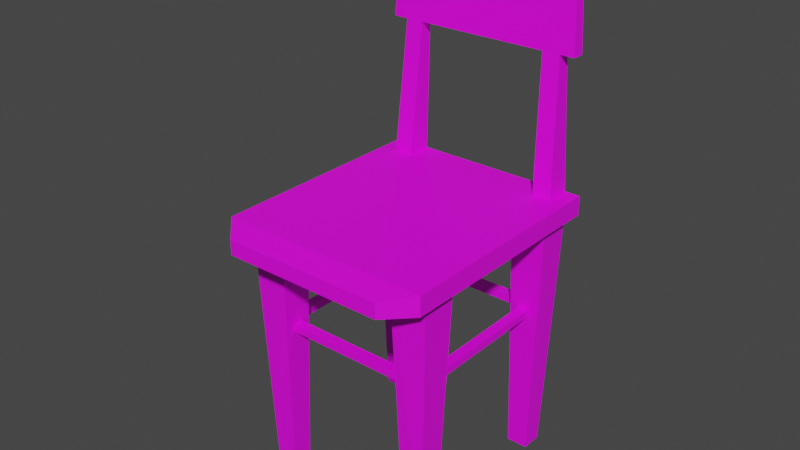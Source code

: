 # Source: chair.blend  (saved by Blender 3.1.7; exported with 4.5.12 LTS)
import bpy
from mathutils import Matrix  # noqa: F401  (used for matrix-valued properties, if any)

bpy.ops.wm.read_factory_settings(use_empty=True)
scene = bpy.context.scene
scene.name = 'Scene'

# ---- images (referenced by path relative to the original .blend; pixels are not part of the script)
import os
ASSET_DIR = os.environ.get("B2B_ASSET_DIR", "")  # directory of the original .blend (textures are referenced by path, not embedded)
HERE = os.path.dirname(os.path.abspath(__file__))  # packed textures are extracted next to this script under _unpacked/

def load_image(name, relpath, width, height, colorspace="sRGB"):
    """Load a texture the original file referenced (path relative to the .blend, or extracted next to this script)."""
    p = next((c for c in (os.path.join(HERE, relpath), os.path.join(ASSET_DIR, relpath)) if relpath and os.path.exists(c)), "")
    if p:
        img = bpy.data.images.load(p, check_existing=True)
        img.name = name
    else:  # same state as the original file: an image datablock whose file is absent (Cycles renders it pink)
        img = bpy.data.images.new(name, width, height)
        img.source = "FILE"
        img.filepath = "//" + (relpath or name)
    img.colorspace_settings.name = colorspace
    return img
img_chairtexture_png = load_image('chairTexture.png', 'chairTexture.png', 1024, 1024, 'sRGB')

# ---- materials (node trees are filled in below, after node groups)
mat_chairmaterial = bpy.data.materials.new('chairMaterial')
mat_chairmaterial.use_transparent_shadow = False

# ---- material node trees
mat_chairmaterial.use_nodes = True; mat_chairmaterial.node_tree.nodes.clear()
_N = mat_chairmaterial.node_tree.nodes; _L = mat_chairmaterial.node_tree.links
n0 = _N.new('ShaderNodeBsdfPrincipled'); n0.name = 'Principled BSDF'; n0.location = (10, 300)
n0.distribution = 'GGX'
n0.subsurface_method = 'RANDOM_WALK_SKIN'
n0.inputs[3].default_value = 1.45
n0.inputs[27].default_value = (0.0, 0.0, 0.0, 1.0)
n0.inputs[28].default_value = 1.0
n1 = _N.new('ShaderNodeOutputMaterial'); n1.name = 'Material Output'; n1.location = (300, 300)
n2 = _N.new('ShaderNodeTexImage'); n2.name = 'Image Texture'; n2.location = (-289, 306)
n2.image = img_chairtexture_png
n2.interpolation = 'Closest'
_L.new(n0.outputs[0], n1.inputs[0])
_L.new(n2.outputs[0], n0.inputs[0])
n1.is_active_output = True

# ---- world
world_world = bpy.data.worlds.new('World'); scene.world = world_world
world_world.use_nodes = True; world_world.node_tree.nodes.clear()
_N = world_world.node_tree.nodes; _L = world_world.node_tree.links
n0 = _N.new('ShaderNodeOutputWorld'); n0.name = 'World Output'; n0.location = (300, 300)
n1 = _N.new('ShaderNodeBackground'); n1.name = 'Background'; n1.location = (10, 300)
n1.inputs[0].default_value = (0.05088, 0.05088, 0.05088, 1.0)
_L.new(n1.outputs[0], n0.inputs[0])
n0.is_active_output = True
world_world.color = (0.05088, 0.05088, 0.05088)
world_world.use_sun_shadow = False
world_world.sun_shadow_jitter_overblur = 0.0

# ---- meshes
me_cube_004 = bpy.data.meshes.new('Cube.004')
me_cube_004.from_pydata([(0.2055, 0.2168, 0.4837), (0.2055, 0.2168, 0.5214), (0.2055, -0.2295, 0.4837), (0.2055, -0.2295, 0.5214), (-0.2055, 0.2168, 0.4837), (-0.2055, 0.2168, 0.5214), (-0.2055, -0.2295, 0.4837), (-0.2055, -0.2295, 0.5214), (0.2055, -0.1406, 0.4837), (0.2055, 0.1406, 0.4837), (-0.2055, 0.1406, 0.4837), (-0.2055, -0.1406, 0.4837), (-0.1915, -0.1303, 0.4837), (0.1915, -0.1303, 0.4837), (-0.1915, 0.1303, 0.4837), (0.1915, 0.1303, 0.4837), (0.2055, 0.181, 0.4837), (-0.2055, 0.181, 0.4837), (0.1897, 0.1967, 0.4837), (-0.1897, 0.1967, 0.4837), (-0.2055, -0.181, 0.4837), (0.2055, -0.181, 0.4837), (0.1897, -0.1967, 0.4837), (-0.1897, -0.1967, 0.4837), (-0.1215, -0.1321, 0.4837), (0.1215, -0.1321, 0.4837), (-0.1215, 0.1321, 0.4837), (0.1215, 0.1321, 0.4837), (-0.1198, 0.1986, 0.4837), (0.1198, 0.1986, 0.4837), (-0.1198, -0.1986, 0.4837), (0.1198, -0.1986, 0.4837), (0.1333, -0.1406, 4.28e-08), (0.1745, -0.1406, 4.28e-08), (0.1333, 0.1406, 4.28e-08), (0.1745, 0.1406, 4.28e-08), (0.1745, -0.181, 4.28e-08), (-0.1745, -0.181, 4.28e-08), (-0.1745, -0.1406, 4.28e-08), (0.1745, 0.181, 4.28e-08), (-0.1745, 0.1406, 4.28e-08), (-0.1745, 0.181, 4.28e-08), (0.1333, 0.181, 4.28e-08), (0.1333, -0.181, 4.28e-08), (-0.1333, -0.1406, 4.28e-08), (-0.1333, 0.1406, 4.28e-08), (-0.1333, 0.181, 4.28e-08), (-0.1333, -0.181, 4.28e-08), (0.1572, -0.2775, 0.5126), (0.1572, -0.2775, 0.4837), (-0.1572, -0.2775, 0.5126), (-0.1572, -0.2775, 0.4837), (0.2055, 0.1683, 0.5214), (-0.2055, 0.1683, 0.5214), (-0.18, 0.1936, 0.9886), (-0.18, 0.2108, 0.9886), (0.18, 0.2108, 0.9886), (0.18, 0.1936, 0.9886), (0.1265, 0.1357, 0.2956), (0.1844, 0.1346, 0.2956), (0.1255, 0.1911, 0.2956), (-0.1265, 0.1357, 0.2956), (-0.1255, 0.1911, 0.2956), (-0.1844, 0.1346, 0.2956), (-0.1255, -0.1911, 0.2956), (-0.1265, -0.1357, 0.2956), (-0.1844, -0.1346, 0.2956), (0.1258, 0.1352, 0.3106), (0.1247, 0.1921, 0.3106), (0.1853, 0.134, 0.3106), (-0.1247, 0.1921, 0.3106), (-0.1258, 0.1352, 0.3106), (-0.1853, 0.134, 0.3106), (0.1265, -0.1357, 0.2956), (0.1255, -0.1911, 0.2956), (0.1844, -0.1346, 0.2956), (0.1247, -0.1921, 0.3106), (0.1853, -0.134, 0.3106), (0.1258, -0.1352, 0.3106), (-0.1258, -0.1352, 0.3106), (-0.1247, -0.1921, 0.3106), (-0.1853, -0.134, 0.3106), (0.1258, 0.1726, 0.2959), (0.1261, 0.1542, 0.2958), (-0.1261, 0.1542, 0.2958), (-0.1258, 0.1726, 0.2959), (-0.1258, -0.1726, 0.2959), (-0.1261, -0.1542, 0.2958), (0.1251, 0.1731, 0.3109), (0.1255, 0.1542, 0.3108), (-0.1255, 0.1542, 0.3108), (-0.1251, 0.1731, 0.3109), (0.1261, -0.1542, 0.2958), (0.1258, -0.1726, 0.2959), (0.1255, -0.1542, 0.3108), (0.1251, -0.1731, 0.3109), (-0.1251, -0.1731, 0.3109), (-0.1255, -0.1542, 0.3108), (0.1458, 0.1353, 0.2959), (0.1651, 0.135, 0.2959), (-0.1651, 0.135, 0.2959), (-0.1458, 0.1353, 0.2959), (-0.1458, -0.1353, 0.2959), (-0.1651, -0.135, 0.2959), (0.1456, 0.1348, 0.3109), (0.1655, 0.1344, 0.3109), (-0.1655, 0.1344, 0.3109), (-0.1456, 0.1348, 0.3109), (0.1651, -0.135, 0.2959), (0.1458, -0.1353, 0.2959), (0.1655, -0.1344, 0.3109), (0.1456, -0.1348, 0.3109), (-0.1456, -0.1348, 0.3109), (-0.1655, -0.1344, 0.3109), (0.1919, 0.1869, 0.7792), (-0.1919, 0.1869, 0.7792), (0.1919, 0.2108, 0.7791), (-0.1919, 0.2108, 0.7791), (0.1749, 0.1683, 0.5214), (-0.1749, 0.1683, 0.5214), (0.1634, 0.1869, 0.7792), (-0.1634, 0.1869, 0.7792), (-0.1749, 0.2168, 0.5214), (0.1749, 0.2168, 0.5214), (-0.1634, 0.2108, 0.7791), (0.1634, 0.2108, 0.7791), (0.1382, 0.1683, 0.5214), (-0.1382, 0.1683, 0.5214), (0.1291, 0.1869, 0.7791), (-0.1291, 0.1869, 0.7791), (-0.1382, 0.2168, 0.5214), (0.1382, 0.2168, 0.5214), (-0.1291, 0.2108, 0.7791), (0.1291, 0.2108, 0.7791), (-1.749e-08, -0.1726, 0.2959), (-8.98e-09, -0.1731, 0.3109), (-2.328e-08, -0.1542, 0.3108), (-3.186e-08, -0.1542, 0.2958), (0.1458, -3.059e-08, 0.2959), (0.1456, -3.057e-08, 0.3109), (0.1655, -3.356e-08, 0.3109), (0.1651, -3.35e-08, 0.2959), (-1.684e-08, 0.1726, 0.2959), (-2.534e-08, 0.1731, 0.3109), (-2.465e-09, 0.1542, 0.3108), (-1.105e-08, 0.1542, 0.2958), (-0.1651, 7.761e-09, 0.2959), (-0.1655, 7.821e-09, 0.3109), (-0.1456, 1.341e-08, 0.3109), (-0.1458, 4.847e-09, 0.2959)], [], [(0, 1, 52, 3, 2, 21, 8, 9, 16), (2, 49, 51, 6), (6, 7, 53, 5, 4, 17, 10, 11, 20), (4, 5, 122, 130, 131, 123, 1, 0), (116, 125, 133, 132, 124, 117, 55, 56), (23, 20, 11, 12), (12, 11, 10, 14), (8, 13, 15, 9), (21, 22, 13, 8), (74, 93, 92, 73, 32, 43), (18, 29, 28, 19, 17, 4, 0, 16), (61, 101, 100, 63, 40, 45), (9, 15, 18, 16), (14, 10, 17, 19), (2, 6, 20, 23, 30, 31, 22, 21), (62, 85, 84, 61, 45, 46), (27, 26, 28, 29), (59, 99, 98, 58, 34, 35), (31, 30, 24, 25), (13, 25, 24, 12, 14, 26, 27, 15), (47, 37, 38, 44), (45, 40, 41, 46), (35, 34, 42, 39), (36, 43, 32, 33), (65, 87, 86, 64, 47, 44), (36, 33, 75, 77, 13, 22), (18, 39, 42, 60, 68, 29), (73, 109, 108, 75, 33, 32), (66, 103, 102, 65, 44, 38), (58, 83, 82, 60, 42, 34), (49, 48, 50, 51), (7, 6, 51, 50), (3, 7, 50, 48), (2, 3, 48, 49), (7, 3, 52, 118, 126, 127, 119, 53), (114, 116, 56, 57), (117, 115, 54, 55), (88, 68, 60, 82), (104, 67, 58, 98), (90, 71, 61, 84), (106, 72, 63, 100), (112, 79, 65, 102), (96, 80, 64, 86), (27, 29, 68, 88, 89, 67), (69, 59, 35, 39, 18, 15), (19, 41, 40, 63, 72, 14), (15, 27, 67, 104, 105, 69), (26, 14, 72, 106, 107, 71), (28, 26, 71, 90, 91, 70), (70, 62, 46, 41, 19, 28), (110, 77, 75, 108), (94, 78, 73, 92), (31, 25, 78, 94, 95, 76), (76, 74, 43, 36, 22, 31), (81, 66, 38, 37, 23, 12), (25, 13, 77, 110, 111, 78), (24, 30, 80, 96, 97, 79), (23, 37, 47, 64, 80, 30), (12, 24, 79, 112, 113, 81), (76, 95, 93, 74), (135, 136, 97, 96), (79, 97, 87, 65), (134, 135, 96, 86), (70, 91, 85, 62), (143, 144, 89, 88), (67, 89, 83, 58), (142, 143, 88, 82), (78, 111, 109, 73), (139, 140, 105, 104), (81, 113, 103, 66), (147, 148, 107, 106), (71, 107, 101, 61), (146, 147, 106, 100), (69, 105, 99, 59), (138, 139, 104, 98), (140, 141, 99, 105), (141, 138, 98, 99), (148, 149, 101, 107), (149, 146, 100, 101), (144, 145, 83, 89), (145, 142, 82, 83), (136, 137, 87, 97), (137, 134, 86, 87), (115, 121, 129, 128, 120, 114, 57, 54), (126, 118, 120, 128), (130, 122, 124, 132), (119, 127, 129, 121), (123, 131, 133, 125), (117, 124, 121, 115), (125, 116, 114, 120), (57, 56, 55, 54), (5, 53, 119, 122), (123, 118, 52, 1), (121, 124, 122, 119), (128, 133, 131, 126), (126, 131, 130, 127), (129, 127, 130, 132), (120, 118, 123, 125), (92, 93, 134, 137), (94, 92, 137, 136), (93, 95, 135, 134), (95, 94, 136, 135), (108, 109, 138, 141), (110, 108, 141, 140), (109, 111, 139, 138), (111, 110, 140, 139), (84, 85, 142, 145), (90, 84, 145, 144), (85, 91, 143, 142), (91, 90, 144, 143), (102, 103, 146, 149), (112, 102, 149, 148), (103, 113, 147, 146), (113, 112, 148, 147), (128, 129, 132, 133)])
_uv = me_cube_004.uv_layers.new(name='UVMap')
_uv.uv.foreach_set('vector', [0.7173, 0.4726, 0.7565, 0.4731, 0.7564, 0.4876, 0.7563, 0.6063, 0.7172, 0.6058, 0.7172, 0.5913, 0.7172, 0.5793, 0.7173, 0.4954, 0.7173, 0.4833, 0.6786, 0.6424, 0.7133, 0.6496, 0.7132, 0.6962, 0.6784, 0.7033, 0.7171, 0.7403, 0.7562, 0.7408, 0.7561, 0.8595, 0.7561, 0.8739, 0.717, 0.8735, 0.717, 0.8628, 0.717, 0.8507, 0.7171, 0.7668, 0.7171, 0.7548, 0.7174, 0.35, 0.7566, 0.3505, 0.7566, 0.3596, 0.7565, 0.3706, 0.7565, 0.4531, 0.7565, 0.464, 0.7565, 0.4731, 0.7173, 0.4726, 0.8654, 0.9472, 0.8574, 0.947, 0.8494, 0.9467, 0.8053, 0.9447, 0.7974, 0.9443, 0.7894, 0.9438, 0.7894, 0.4861, 0.8654, 0.4889, 0.6736, 0.701, 0.6712, 0.7033, 0.6652, 0.7033, 0.6637, 0.7012, 0.6637, 0.7012, 0.6652, 0.7033, 0.6236, 0.7032, 0.6251, 0.7011, 0.6655, 0.6424, 0.6639, 0.6445, 0.6253, 0.6443, 0.6238, 0.6423, 0.6714, 0.6424, 0.6738, 0.6448, 0.6639, 0.6445, 0.6655, 0.6424, 0.42, 0.3864, 0.4209, 0.3932, 0.4211, 0.3992, 0.421, 0.4051, 0.06434, 0.4133, 0.06344, 0.3969, 0.6155, 0.6446, 0.6152, 0.6549, 0.615, 0.6904, 0.6153, 0.7008, 0.6176, 0.7031, 0.6123, 0.7031, 0.6125, 0.6422, 0.6178, 0.6422, 0.2056, 0.5729, 0.2049, 0.5673, 0.2045, 0.5614, 0.2047, 0.5543, 0.5589, 0.5453, 0.5596, 0.5616, 0.6238, 0.6423, 0.6253, 0.6443, 0.6155, 0.6446, 0.6178, 0.6422, 0.6251, 0.7011, 0.6236, 0.7032, 0.6176, 0.7031, 0.6153, 0.7008, 0.6786, 0.6424, 0.6784, 0.7033, 0.6712, 0.7033, 0.6736, 0.701, 0.6739, 0.6906, 0.674, 0.6551, 0.6738, 0.6448, 0.6714, 0.6424, 0.1999, 0.5293, 0.1991, 0.5225, 0.1991, 0.5164, 0.1992, 0.5105, 0.5567, 0.4962, 0.5574, 0.5126, 0.625, 0.6547, 0.6249, 0.6907, 0.615, 0.6904, 0.6152, 0.6549, 0.2208, 0.2123, 0.2199, 0.2052, 0.2198, 0.1989, 0.22, 0.1927, 0.5933, 0.1787, 0.594, 0.1958, 0.674, 0.6551, 0.6739, 0.6906, 0.664, 0.6908, 0.6642, 0.6548, 0.6639, 0.6445, 0.6642, 0.6548, 0.664, 0.6908, 0.6637, 0.7012, 0.6251, 0.7011, 0.6249, 0.6907, 0.625, 0.6547, 0.6253, 0.6443, 0.3391, 0.1542, 0.3386, 0.1384, 0.3445, 0.1371, 0.345, 0.153, 0.5596, 0.5616, 0.5589, 0.5453, 0.5649, 0.5435, 0.5656, 0.5597, 0.594, 0.1958, 0.5933, 0.1787, 0.5997, 0.1768, 0.6004, 0.194, 0.05558, 0.3667, 0.05468, 0.3504, 0.06073, 0.3481, 0.06163, 0.3643, 0.6905, 0.0774, 0.6911, 0.08297, 0.6915, 0.08871, 0.6912, 0.09558, 0.3435, 0.1054, 0.343, 0.0894, 0.06254, 0.3805, 0.06163, 0.3643, 0.415, 0.3617, 0.4472, 0.3548, 0.6004, 0.3578, 0.601, 0.3699, 0.02551, 0.2298, 0.5947, 0.213, 0.5955, 0.2303, 0.2181, 0.241, 0.1828, 0.2431, 0.02601, 0.2428, 0.4139, 0.3355, 0.4147, 0.3488, 0.4151, 0.3546, 0.415, 0.3617, 0.06163, 0.3643, 0.06073, 0.3481, 0.6885, 0.1218, 0.6892, 0.1284, 0.6893, 0.1342, 0.689, 0.1399, 0.345, 0.153, 0.3445, 0.1371, 0.2191, 0.2608, 0.2184, 0.2548, 0.2179, 0.2485, 0.2181, 0.241, 0.5955, 0.2303, 0.5962, 0.2476, 0.7133, 0.6496, 0.7472, 0.6265, 0.7471, 0.7203, 0.7132, 0.6962, 0.7562, 0.7408, 0.7171, 0.7403, 0.7132, 0.6962, 0.7471, 0.7203, 0.4247, 0.9634, 0.4253, 0.6701, 0.4771, 0.7333, 0.4767, 0.9078, 0.7172, 0.6058, 0.7563, 0.6063, 0.7472, 0.6265, 0.7133, 0.6496, 0.4404, 0.6701, 0.4401, 0.9634, 0.05189, 0.9625, 0.05196, 0.9407, 0.05204, 0.9145, 0.0527, 0.7172, 0.05278, 0.691, 0.05285, 0.6692, 0.8734, 0.9472, 0.8654, 0.9472, 0.8654, 0.4889, 0.8734, 0.4891, 0.9574, 0.9483, 0.9494, 0.9481, 0.948, 0.4899, 0.956, 0.4899, 0.1825, 0.2512, 0.1828, 0.2431, 0.2181, 0.241, 0.2179, 0.2485, 0.1966, 0.2046, 0.1969, 0.1982, 0.22, 0.1927, 0.2198, 0.1989, 0.176, 0.5132, 0.1761, 0.5071, 0.1992, 0.5105, 0.1991, 0.5164, 0.1722, 0.5635, 0.1724, 0.5556, 0.2047, 0.5543, 0.2045, 0.5614, 0.7106, 0.1305, 0.7103, 0.1364, 0.689, 0.1399, 0.6893, 0.1342, 0.7242, 0.08018, 0.7238, 0.08763, 0.6912, 0.09558, 0.6915, 0.08871, 0.02648, 0.2552, 0.02601, 0.2428, 0.1828, 0.2431, 0.1825, 0.2512, 0.1829, 0.2584, 0.1836, 0.2655, 0.1867, 0.2124, 0.2208, 0.2123, 0.594, 0.1958, 0.5947, 0.213, 0.02551, 0.2298, 0.02492, 0.217, 0.01843, 0.5471, 0.5581, 0.5291, 0.5589, 0.5453, 0.2047, 0.5543, 0.1724, 0.5556, 0.01892, 0.5592, 0.02492, 0.217, 0.02429, 0.2036, 0.1856, 0.1894, 0.1854, 0.197, 0.1857, 0.2045, 0.1867, 0.2124, 0.01943, 0.572, 0.01892, 0.5592, 0.1724, 0.5556, 0.1722, 0.5635, 0.1725, 0.5705, 0.1733, 0.5774, 0.01783, 0.5348, 0.01727, 0.5231, 0.1653, 0.5083, 0.1652, 0.5152, 0.1654, 0.5221, 0.1663, 0.5294, 0.1663, 0.5294, 0.1999, 0.5293, 0.5574, 0.5126, 0.5581, 0.5291, 0.01843, 0.5471, 0.01783, 0.5348, 0.4474, 0.3469, 0.4472, 0.3548, 0.415, 0.3617, 0.4151, 0.3546, 0.4441, 0.3975, 0.444, 0.4037, 0.421, 0.4051, 0.4211, 0.3992, 0.6017, 0.3822, 0.6024, 0.3938, 0.4548, 0.4016, 0.4549, 0.3947, 0.4546, 0.3878, 0.4536, 0.3805, 0.4536, 0.3805, 0.42, 0.3864, 0.06344, 0.3969, 0.06254, 0.3805, 0.601, 0.3699, 0.6017, 0.3822, 0.7199, 0.1155, 0.6885, 0.1218, 0.3445, 0.1371, 0.344, 0.1213, 0.8686, 0.1051, 0.869, 0.1169, 0.5997, 0.3451, 0.6004, 0.3578, 0.4472, 0.3548, 0.4474, 0.3469, 0.4469, 0.3399, 0.4461, 0.333, 0.868, 0.08173, 0.8683, 0.09311, 0.7238, 0.08763, 0.7242, 0.08018, 0.7238, 0.07358, 0.7232, 0.06701, 0.8686, 0.1051, 0.344, 0.1213, 0.3435, 0.1054, 0.6912, 0.09558, 0.7238, 0.08763, 0.8683, 0.09311, 0.869, 0.1169, 0.8695, 0.1292, 0.7207, 0.1367, 0.7209, 0.1298, 0.7207, 0.1229, 0.7199, 0.1155, 0.4536, 0.3805, 0.4546, 0.3878, 0.4209, 0.3932, 0.42, 0.3864, 0.7077, 0.08665, 0.7074, 0.08008, 0.7238, 0.07358, 0.7242, 0.08018, 0.7129, 0.07136, 0.7135, 0.07706, 0.6911, 0.08297, 0.6905, 0.0774, 0.7115, 0.1533, 0.7077, 0.08665, 0.7242, 0.08018, 0.728, 0.1468, 0.1663, 0.5294, 0.1654, 0.5221, 0.1991, 0.5225, 0.1999, 0.5293, 0.2003, 0.2521, 0.2008, 0.2592, 0.1829, 0.2584, 0.1825, 0.2512, 0.1949, 0.2692, 0.1941, 0.263, 0.2184, 0.2548, 0.2191, 0.2608, 0.1954, 0.1799, 0.2003, 0.2521, 0.1825, 0.2512, 0.1775, 0.1791, 0.4356, 0.3305, 0.4365, 0.3362, 0.4147, 0.3488, 0.4139, 0.3355, 0.2046, 0.2027, 0.2048, 0.2102, 0.1857, 0.2045, 0.1854, 0.197, 0.7199, 0.1155, 0.7207, 0.1229, 0.6892, 0.1284, 0.6885, 0.1218, 0.1901, 0.556, 0.1906, 0.563, 0.1725, 0.5705, 0.1722, 0.5635, 0.1838, 0.5715, 0.183, 0.5658, 0.2049, 0.5673, 0.2056, 0.5729, 0.1861, 0.4881, 0.1901, 0.556, 0.1722, 0.5635, 0.168, 0.4956, 0.1867, 0.2124, 0.1857, 0.2045, 0.2199, 0.2052, 0.2208, 0.2123, 0.2027, 0.1303, 0.2046, 0.2027, 0.1854, 0.197, 0.1834, 0.1247, 0.2048, 0.2102, 0.2068, 0.2825, 0.1876, 0.2768, 0.1857, 0.2045, 0.2068, 0.2825, 0.207, 0.2898, 0.1877, 0.2841, 0.1876, 0.2768, 0.1906, 0.563, 0.1946, 0.631, 0.1765, 0.6385, 0.1725, 0.5705, 0.1857, 0.4813, 0.1861, 0.4881, 0.168, 0.4956, 0.1676, 0.4888, 0.2008, 0.2592, 0.2057, 0.3315, 0.1877, 0.3276, 0.1829, 0.2584, 0.1949, 0.1729, 0.1954, 0.1799, 0.1775, 0.1791, 0.177, 0.1721, 0.7074, 0.08008, 0.7036, 0.01337, 0.7201, 0.006835, 0.7238, 0.07358, 0.7119, 0.1598, 0.7115, 0.1533, 0.728, 0.1468, 0.7284, 0.1532, 0.9494, 0.9481, 0.9414, 0.9481, 0.9334, 0.9481, 0.8894, 0.9475, 0.8814, 0.9474, 0.8734, 0.9472, 0.8734, 0.4891, 0.948, 0.4899, 0.7513, 0.9443, 0.7514, 0.9477, 0.5521, 0.9521, 0.552, 0.9486, 0.7483, 0.8942, 0.7483, 0.8978, 0.5432, 0.8972, 0.5432, 0.8936, 0.7482, 0.9013, 0.7482, 0.9049, 0.5431, 0.9043, 0.5431, 0.9008, 0.7515, 0.9512, 0.7516, 0.9547, 0.5524, 0.959, 0.5523, 0.9555, 0.7894, 0.9438, 0.7974, 0.9443, 0.7969, 0.951, 0.789, 0.9506, 0.8574, 0.947, 0.8654, 0.9472, 0.8652, 0.9539, 0.8572, 0.9537, 0.8734, 0.4891, 0.8734, 0.4861, 0.9481, 0.4869, 0.948, 0.4899, 0.01824, 0.6691, 0.05285, 0.6692, 0.05278, 0.691, 0.01817, 0.6909, 0.01734, 0.9406, 0.05196, 0.9407, 0.05189, 0.9625, 0.01727, 0.9624, 0.5431, 0.9008, 0.5432, 0.8972, 0.7483, 0.8978, 0.7482, 0.9013, 0.552, 0.9486, 0.552, 0.9451, 0.7513, 0.9408, 0.7513, 0.9443, 0.05204, 0.9145, 0.01743, 0.9144, 0.01808, 0.717, 0.0527, 0.7172, 0.4541, 0.8593, 0.6523, 0.8068, 0.6533, 0.8102, 0.4551, 0.8627, 0.5521, 0.9521, 0.7514, 0.9477, 0.7515, 0.9512, 0.5523, 0.9555, 0.4524, 0.3116, 0.4526, 0.3183, 0.4354, 0.3127, 0.4352, 0.3091, 0.4549, 0.3947, 0.457, 0.4642, 0.4398, 0.4585, 0.4377, 0.389, 0.4526, 0.3183, 0.4546, 0.3878, 0.4375, 0.3821, 0.4354, 0.3127, 0.4546, 0.3878, 0.4549, 0.3947, 0.4377, 0.389, 0.4375, 0.3821, 0.4523, 0.4146, 0.4528, 0.4214, 0.4348, 0.421, 0.4343, 0.4142, 0.4474, 0.3469, 0.4523, 0.4146, 0.4343, 0.4142, 0.4294, 0.3465, 0.4422, 0.2721, 0.4469, 0.3399, 0.4289, 0.3395, 0.4241, 0.2718, 0.4469, 0.3399, 0.4474, 0.3469, 0.4294, 0.3465, 0.4289, 0.3395, 0.1667, 0.5983, 0.1666, 0.5916, 0.1838, 0.5893, 0.184, 0.596, 0.1652, 0.5152, 0.1638, 0.4457, 0.1811, 0.4434, 0.1824, 0.513, 0.1666, 0.5916, 0.1654, 0.5221, 0.1825, 0.5198, 0.1838, 0.5893, 0.1654, 0.5221, 0.1652, 0.5152, 0.1824, 0.513, 0.1825, 0.5198, 0.7197, 0.04962, 0.7197, 0.0563, 0.702, 0.05827, 0.7019, 0.0516, 0.7209, 0.1298, 0.722, 0.1964, 0.7043, 0.1984, 0.7032, 0.1317, 0.7197, 0.0563, 0.7207, 0.1229, 0.7031, 0.1249, 0.702, 0.05827, 0.7207, 0.1229, 0.7209, 0.1298, 0.7032, 0.1317, 0.7031, 0.1249, 0.8894, 0.9475, 0.9334, 0.9481, 0.9333, 0.9522, 0.8893, 0.9516])
me_cube_004.materials.append(mat_chairmaterial)
me_cube_004.use_remesh_fix_poles = True
me_cube_004.use_remesh_preserve_attributes = False
me_cube_004.update()

# ---- objects
ob_chair = bpy.data.objects.new('chair', me_cube_004)

# ---- transforms, parenting, visibility, modifiers, constraints
ob_chair.location = (0.0, 0.0, 5.96e-08)

# ---- collection membership
scene.collection.objects.link(ob_chair)

# ---- scene / render settings (as saved in the file)
scene.frame_start = 1; scene.frame_end = 250; scene.frame_set(222)
scene.render.engine = 'BLENDER_EEVEE_NEXT'
scene.cycles.sampling_pattern = 'TABULATED_SOBOL'
scene.cycles.use_light_tree = False
scene.view_settings.view_transform = 'Filmic'
bpy.context.view_layer.update()

# ---- added for rendering (the .blend has no active camera and no usable light): camera, sun
cam_auto = bpy.data.cameras.new('AutoCamera')
cam_auto.lens = 50.0
cam_auto.sensor_width = 36.0
cam_auto.clip_end = 1000.0
ob_auto_camera = bpy.data.objects.new('AutoCamera', cam_auto)
scene.collection.objects.link(ob_auto_camera)
ob_auto_camera.location = (1.09103, -1.3396, 1.36713)
ob_auto_camera.rotation_euler = (1.09748, -7.21219e-08, 0.694738)
scene.camera = ob_auto_camera
light_auto_sun = bpy.data.lights.new('AutoSun', 'SUN')
light_auto_sun.energy = 3.0
light_auto_sun.angle = 0.0523599
ob_auto_sun = bpy.data.objects.new('AutoSun', light_auto_sun)
scene.collection.objects.link(ob_auto_sun)
ob_auto_sun.rotation_euler = (0.872665, 0.174533, 0.523599)
bpy.context.view_layer.update()
